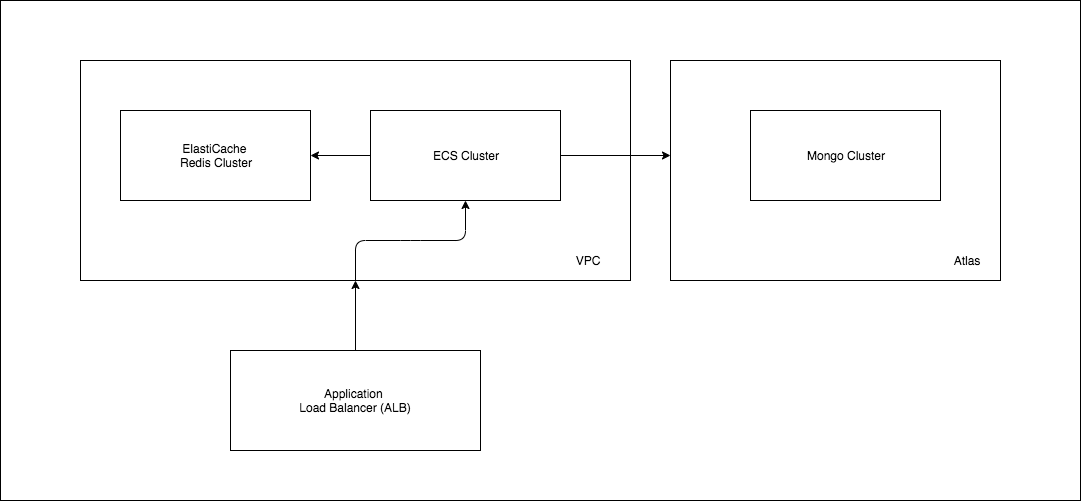

The diagram above was exported from draw.io. Its source (the exported page's mxGraphModel, read from the mxfile embedded in the PNG):
<mxGraphModel dx="1599" dy="448" grid="1" gridSize="10" guides="1" tooltips="1" connect="1" arrows="1" fold="1" page="1" pageScale="1" pageWidth="827" pageHeight="1169" math="0" shadow="0">
  <root>
    <mxCell id="0" />
    <mxCell id="1" parent="0" />
    <mxCell id="RpIx1wlc2q3KRW4o-52a-18" value="" style="rounded=0;whiteSpace=wrap;html=1;" vertex="1" parent="1">
      <mxGeometry x="-10" y="10" width="1080" height="500" as="geometry" />
    </mxCell>
    <mxCell id="RpIx1wlc2q3KRW4o-52a-7" value="&lt;br&gt;&lt;br&gt;&lt;br&gt;&lt;br&gt;&lt;br&gt;&lt;br&gt;&lt;br&gt;&lt;br&gt;&lt;br&gt;&lt;br&gt;&lt;br&gt;&lt;br&gt;" style="rounded=0;whiteSpace=wrap;html=1;" vertex="1" parent="1">
      <mxGeometry x="660" y="70" width="330" height="220" as="geometry" />
    </mxCell>
    <mxCell id="RpIx1wlc2q3KRW4o-52a-1" value="" style="rounded=0;whiteSpace=wrap;html=1;" vertex="1" parent="1">
      <mxGeometry x="70" y="70" width="550" height="220" as="geometry" />
    </mxCell>
    <mxCell id="RpIx1wlc2q3KRW4o-52a-10" value="" style="edgeStyle=orthogonalEdgeStyle;rounded=0;orthogonalLoop=1;jettySize=auto;html=1;" edge="1" parent="1" source="RpIx1wlc2q3KRW4o-52a-8" target="RpIx1wlc2q3KRW4o-52a-1">
      <mxGeometry relative="1" as="geometry" />
    </mxCell>
    <mxCell id="RpIx1wlc2q3KRW4o-52a-8" value="Application &lt;br&gt;Load Balancer (ALB)" style="rounded=0;whiteSpace=wrap;html=1;" vertex="1" parent="1">
      <mxGeometry x="220" y="360" width="250" height="100" as="geometry" />
    </mxCell>
    <mxCell id="RpIx1wlc2q3KRW4o-52a-2" value="ElastiCache &lt;br&gt;Redis Cluster" style="rounded=0;whiteSpace=wrap;html=1;" vertex="1" parent="1">
      <mxGeometry x="110" y="120" width="190" height="90" as="geometry" />
    </mxCell>
    <mxCell id="RpIx1wlc2q3KRW4o-52a-6" value="" style="edgeStyle=orthogonalEdgeStyle;rounded=0;orthogonalLoop=1;jettySize=auto;html=1;" edge="1" parent="1" source="RpIx1wlc2q3KRW4o-52a-3">
      <mxGeometry relative="1" as="geometry">
        <mxPoint x="660" y="165" as="targetPoint" />
      </mxGeometry>
    </mxCell>
    <mxCell id="RpIx1wlc2q3KRW4o-52a-3" value="ECS Cluster" style="rounded=0;whiteSpace=wrap;html=1;" vertex="1" parent="1">
      <mxGeometry x="360" y="120" width="190" height="90" as="geometry" />
    </mxCell>
    <mxCell id="RpIx1wlc2q3KRW4o-52a-5" value="Mongo Cluster" style="rounded=0;whiteSpace=wrap;html=1;" vertex="1" parent="1">
      <mxGeometry x="740" y="120" width="190" height="90" as="geometry" />
    </mxCell>
    <mxCell id="RpIx1wlc2q3KRW4o-52a-11" value="VPC" style="text;html=1;strokeColor=none;fillColor=none;align=center;verticalAlign=middle;whiteSpace=wrap;rounded=0;" vertex="1" parent="1">
      <mxGeometry x="557" y="260" width="40" height="20" as="geometry" />
    </mxCell>
    <mxCell id="RpIx1wlc2q3KRW4o-52a-12" value="Atlas" style="text;html=1;strokeColor=none;fillColor=none;align=center;verticalAlign=middle;whiteSpace=wrap;rounded=0;" vertex="1" parent="1">
      <mxGeometry x="936" y="260" width="40" height="20" as="geometry" />
    </mxCell>
    <mxCell id="RpIx1wlc2q3KRW4o-52a-15" value="" style="endArrow=classic;html=1;entryX=1;entryY=0.5;entryDx=0;entryDy=0;" edge="1" parent="1" source="RpIx1wlc2q3KRW4o-52a-3" target="RpIx1wlc2q3KRW4o-52a-2">
      <mxGeometry width="50" height="50" relative="1" as="geometry">
        <mxPoint x="70" y="530" as="sourcePoint" />
        <mxPoint x="120" y="480" as="targetPoint" />
      </mxGeometry>
    </mxCell>
    <mxCell id="RpIx1wlc2q3KRW4o-52a-17" value="" style="endArrow=classic;html=1;entryX=0.5;entryY=1;entryDx=0;entryDy=0;exitX=0.5;exitY=1;exitDx=0;exitDy=0;" edge="1" parent="1" source="RpIx1wlc2q3KRW4o-52a-1" target="RpIx1wlc2q3KRW4o-52a-3">
      <mxGeometry width="50" height="50" relative="1" as="geometry">
        <mxPoint x="400" y="280" as="sourcePoint" />
        <mxPoint x="450" y="230" as="targetPoint" />
        <Array as="points">
          <mxPoint x="345" y="250" />
          <mxPoint x="400" y="250" />
          <mxPoint x="455" y="250" />
        </Array>
      </mxGeometry>
    </mxCell>
  </root>
</mxGraphModel>